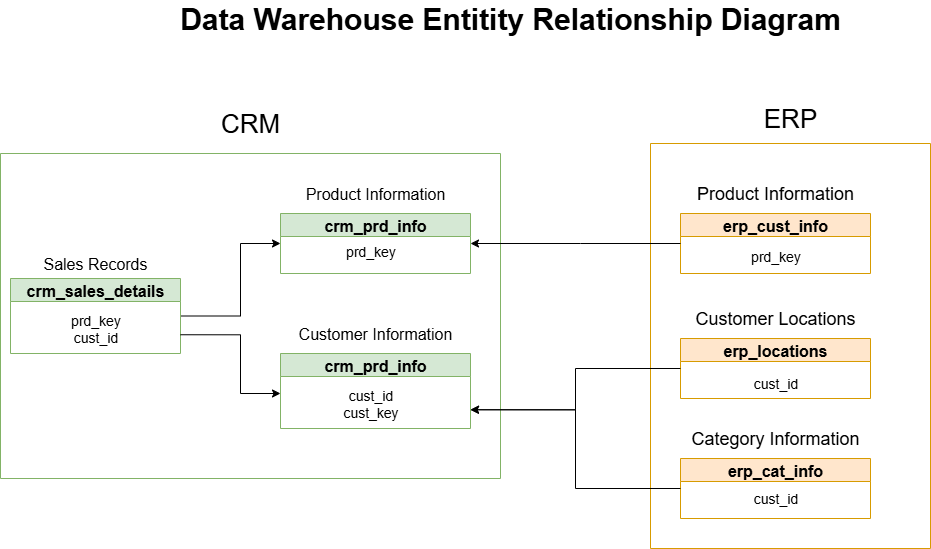

The diagram above was exported from draw.io. Its source (the exported page's mxGraphModel, read from the mxfile embedded in the PNG):
<mxGraphModel dx="786" dy="516" grid="1" gridSize="10" guides="1" tooltips="1" connect="1" arrows="1" fold="1" page="1" pageScale="1" pageWidth="827" pageHeight="1169" math="0" shadow="0">
  <root>
    <mxCell id="0" />
    <mxCell id="1" parent="0" />
    <mxCell id="v3jekzvOtnn3Ka0mdkfL-23" value="" style="swimlane;startSize=0;fillColor=#d5e8d4;strokeColor=#82b366;" parent="1" vertex="1">
      <mxGeometry x="10" y="190" width="500" height="325" as="geometry" />
    </mxCell>
    <mxCell id="v3jekzvOtnn3Ka0mdkfL-5" value="&lt;font style=&quot;font-size: 16px;&quot;&gt;crm_prd_info&lt;/font&gt;" style="swimlane;whiteSpace=wrap;html=1;startSize=23;fillColor=#d5e8d4;strokeColor=#82b366;" parent="v3jekzvOtnn3Ka0mdkfL-23" vertex="1">
      <mxGeometry x="280" y="60" width="190" height="60" as="geometry" />
    </mxCell>
    <mxCell id="v3jekzvOtnn3Ka0mdkfL-6" value="&lt;font style=&quot;font-size: 14px;&quot;&gt;prd_key&lt;/font&gt;&lt;div&gt;&lt;br&gt;&lt;/div&gt;" style="text;html=1;align=center;verticalAlign=middle;resizable=0;points=[];autosize=1;strokeColor=none;fillColor=none;" parent="v3jekzvOtnn3Ka0mdkfL-5" vertex="1">
      <mxGeometry x="55" y="25" width="70" height="40" as="geometry" />
    </mxCell>
    <mxCell id="v3jekzvOtnn3Ka0mdkfL-7" value="&lt;font style=&quot;font-size: 16px;&quot;&gt;crm_prd_info&lt;/font&gt;" style="swimlane;whiteSpace=wrap;html=1;startSize=23;fillColor=#d5e8d4;strokeColor=#82b366;" parent="v3jekzvOtnn3Ka0mdkfL-23" vertex="1">
      <mxGeometry x="280" y="200" width="190" height="75" as="geometry" />
    </mxCell>
    <mxCell id="v3jekzvOtnn3Ka0mdkfL-8" value="&lt;div&gt;&lt;span style=&quot;font-size: 14px;&quot;&gt;cust_id&lt;/span&gt;&lt;/div&gt;&lt;div&gt;&lt;span style=&quot;font-size: 14px;&quot;&gt;cust_key&lt;/span&gt;&lt;/div&gt;" style="text;html=1;align=center;verticalAlign=middle;resizable=0;points=[];autosize=1;strokeColor=none;fillColor=none;" parent="v3jekzvOtnn3Ka0mdkfL-7" vertex="1">
      <mxGeometry x="50" y="25" width="80" height="50" as="geometry" />
    </mxCell>
    <mxCell id="v3jekzvOtnn3Ka0mdkfL-10" value="&lt;span&gt;Product Information&lt;/span&gt;" style="text;html=1;align=center;verticalAlign=middle;whiteSpace=wrap;rounded=0;fontSize=16;" parent="v3jekzvOtnn3Ka0mdkfL-23" vertex="1">
      <mxGeometry x="280" y="30" width="190" height="20" as="geometry" />
    </mxCell>
    <mxCell id="v3jekzvOtnn3Ka0mdkfL-11" value="&lt;span&gt;Customer Information&lt;/span&gt;" style="text;html=1;align=center;verticalAlign=middle;whiteSpace=wrap;rounded=0;fontSize=16;" parent="v3jekzvOtnn3Ka0mdkfL-23" vertex="1">
      <mxGeometry x="280" y="170" width="190" height="20" as="geometry" />
    </mxCell>
    <mxCell id="v3jekzvOtnn3Ka0mdkfL-9" value="&lt;font&gt;Sales Records&lt;/font&gt;" style="text;html=1;align=center;verticalAlign=middle;whiteSpace=wrap;rounded=0;fontSize=16;" parent="v3jekzvOtnn3Ka0mdkfL-23" vertex="1">
      <mxGeometry y="100" width="190" height="20" as="geometry" />
    </mxCell>
    <mxCell id="v3jekzvOtnn3Ka0mdkfL-35" value="" style="edgeStyle=orthogonalEdgeStyle;rounded=0;orthogonalLoop=1;jettySize=auto;html=1;entryX=0;entryY=0.5;entryDx=0;entryDy=0;" parent="v3jekzvOtnn3Ka0mdkfL-23" source="v3jekzvOtnn3Ka0mdkfL-3" target="v3jekzvOtnn3Ka0mdkfL-5" edge="1">
      <mxGeometry relative="1" as="geometry">
        <Array as="points">
          <mxPoint x="240" y="163" />
          <mxPoint x="240" y="90" />
        </Array>
      </mxGeometry>
    </mxCell>
    <mxCell id="v3jekzvOtnn3Ka0mdkfL-3" value="&lt;font style=&quot;font-size: 16px;&quot;&gt;crm_sales_details&lt;/font&gt;" style="swimlane;whiteSpace=wrap;html=1;startSize=23;fillColor=#d5e8d4;strokeColor=#82b366;" parent="v3jekzvOtnn3Ka0mdkfL-23" vertex="1">
      <mxGeometry x="10" y="125" width="170" height="75" as="geometry" />
    </mxCell>
    <mxCell id="v3jekzvOtnn3Ka0mdkfL-4" value="&lt;font style=&quot;font-size: 14px;&quot;&gt;prd_key&lt;/font&gt;&lt;div&gt;&lt;font style=&quot;font-size: 14px;&quot;&gt;cust_id&lt;/font&gt;&lt;/div&gt;" style="text;html=1;align=center;verticalAlign=middle;resizable=0;points=[];autosize=1;strokeColor=none;fillColor=none;" parent="v3jekzvOtnn3Ka0mdkfL-3" vertex="1">
      <mxGeometry x="50" y="25" width="70" height="50" as="geometry" />
    </mxCell>
    <mxCell id="v3jekzvOtnn3Ka0mdkfL-36" value="" style="edgeStyle=orthogonalEdgeStyle;rounded=0;orthogonalLoop=1;jettySize=auto;html=1;exitX=1;exitY=0.75;exitDx=0;exitDy=0;" parent="v3jekzvOtnn3Ka0mdkfL-23" source="v3jekzvOtnn3Ka0mdkfL-3" edge="1">
      <mxGeometry relative="1" as="geometry">
        <mxPoint x="210" y="173" as="sourcePoint" />
        <mxPoint x="280" y="240" as="targetPoint" />
        <Array as="points">
          <mxPoint x="240" y="181" />
          <mxPoint x="240" y="240" />
          <mxPoint x="280" y="240" />
        </Array>
      </mxGeometry>
    </mxCell>
    <mxCell id="v3jekzvOtnn3Ka0mdkfL-24" value="&lt;font style=&quot;font-size: 26px;&quot;&gt;CRM&lt;/font&gt;" style="text;html=1;align=center;verticalAlign=middle;whiteSpace=wrap;rounded=0;" parent="1" vertex="1">
      <mxGeometry x="230" y="145" width="60" height="30" as="geometry" />
    </mxCell>
    <mxCell id="v3jekzvOtnn3Ka0mdkfL-28" value="" style="swimlane;startSize=0;fillColor=#ffe6cc;strokeColor=#d79b00;" parent="1" vertex="1">
      <mxGeometry x="660" y="180" width="280" height="405" as="geometry" />
    </mxCell>
    <mxCell id="v3jekzvOtnn3Ka0mdkfL-12" value="&lt;span style=&quot;font-size: 18px;&quot;&gt;Product Information&lt;/span&gt;" style="text;html=1;align=center;verticalAlign=middle;whiteSpace=wrap;rounded=0;" parent="v3jekzvOtnn3Ka0mdkfL-28" vertex="1">
      <mxGeometry x="30" y="40" width="190" height="20" as="geometry" />
    </mxCell>
    <mxCell id="v3jekzvOtnn3Ka0mdkfL-13" value="&lt;font style=&quot;font-size: 16px;&quot;&gt;erp_cust_info&lt;/font&gt;" style="swimlane;whiteSpace=wrap;html=1;startSize=23;fillColor=#ffe6cc;strokeColor=#d79b00;" parent="v3jekzvOtnn3Ka0mdkfL-28" vertex="1">
      <mxGeometry x="30" y="70" width="190" height="60" as="geometry" />
    </mxCell>
    <mxCell id="v3jekzvOtnn3Ka0mdkfL-14" value="&lt;font style=&quot;font-size: 14px;&quot;&gt;prd_key&lt;/font&gt;&lt;div&gt;&lt;br&gt;&lt;/div&gt;" style="text;html=1;align=center;verticalAlign=middle;resizable=0;points=[];autosize=1;strokeColor=none;fillColor=none;" parent="v3jekzvOtnn3Ka0mdkfL-13" vertex="1">
      <mxGeometry x="60" y="30" width="70" height="40" as="geometry" />
    </mxCell>
    <mxCell id="v3jekzvOtnn3Ka0mdkfL-20" value="&lt;span style=&quot;font-size: 18px;&quot;&gt;Customer Locations&lt;/span&gt;" style="text;html=1;align=center;verticalAlign=middle;whiteSpace=wrap;rounded=0;" parent="v3jekzvOtnn3Ka0mdkfL-28" vertex="1">
      <mxGeometry x="30" y="165" width="190" height="20" as="geometry" />
    </mxCell>
    <mxCell id="v3jekzvOtnn3Ka0mdkfL-18" value="&lt;font style=&quot;font-size: 16px;&quot;&gt;erp_locations&lt;/font&gt;" style="swimlane;whiteSpace=wrap;html=1;startSize=23;fillColor=#ffe6cc;strokeColor=#d79b00;" parent="v3jekzvOtnn3Ka0mdkfL-28" vertex="1">
      <mxGeometry x="30" y="195" width="190" height="60" as="geometry" />
    </mxCell>
    <mxCell id="v3jekzvOtnn3Ka0mdkfL-19" value="&lt;span style=&quot;font-size: 14px;&quot;&gt;cust_id&lt;/span&gt;" style="text;html=1;align=center;verticalAlign=middle;resizable=0;points=[];autosize=1;strokeColor=none;fillColor=none;" parent="v3jekzvOtnn3Ka0mdkfL-18" vertex="1">
      <mxGeometry x="60" y="30" width="70" height="30" as="geometry" />
    </mxCell>
    <mxCell id="v3jekzvOtnn3Ka0mdkfL-17" value="&lt;span style=&quot;font-size: 18px;&quot;&gt;Category Information&lt;/span&gt;" style="text;html=1;align=center;verticalAlign=middle;whiteSpace=wrap;rounded=0;" parent="v3jekzvOtnn3Ka0mdkfL-28" vertex="1">
      <mxGeometry x="30" y="285" width="190" height="20" as="geometry" />
    </mxCell>
    <mxCell id="v3jekzvOtnn3Ka0mdkfL-15" value="&lt;font style=&quot;font-size: 16px;&quot;&gt;erp_cat_info&lt;/font&gt;" style="swimlane;whiteSpace=wrap;html=1;startSize=23;fillColor=#ffe6cc;strokeColor=#d79b00;" parent="v3jekzvOtnn3Ka0mdkfL-28" vertex="1">
      <mxGeometry x="30" y="315" width="190" height="60" as="geometry" />
    </mxCell>
    <mxCell id="v3jekzvOtnn3Ka0mdkfL-16" value="&lt;div&gt;&lt;span style=&quot;font-size: 14px;&quot;&gt;cust_id&lt;/span&gt;&lt;/div&gt;" style="text;html=1;align=center;verticalAlign=middle;resizable=0;points=[];autosize=1;strokeColor=none;fillColor=none;" parent="v3jekzvOtnn3Ka0mdkfL-15" vertex="1">
      <mxGeometry x="60" y="25" width="70" height="30" as="geometry" />
    </mxCell>
    <mxCell id="v3jekzvOtnn3Ka0mdkfL-29" value="&lt;span style=&quot;font-size: 26px;&quot;&gt;ERP&lt;/span&gt;" style="text;html=1;align=center;verticalAlign=middle;whiteSpace=wrap;rounded=0;" parent="1" vertex="1">
      <mxGeometry x="770" y="140" width="60" height="30" as="geometry" />
    </mxCell>
    <mxCell id="v3jekzvOtnn3Ka0mdkfL-30" value="&lt;b style=&quot;&quot;&gt;&lt;font style=&quot;font-size: 30px;&quot;&gt;Data Warehouse Entitity Relationship Diagram&lt;/font&gt;&lt;/b&gt;" style="text;html=1;align=center;verticalAlign=middle;whiteSpace=wrap;rounded=0;" parent="1" vertex="1">
      <mxGeometry x="160" y="40" width="720" height="30" as="geometry" />
    </mxCell>
    <mxCell id="v3jekzvOtnn3Ka0mdkfL-40" value="" style="edgeStyle=orthogonalEdgeStyle;rounded=0;orthogonalLoop=1;jettySize=auto;html=1;entryX=1;entryY=0.5;entryDx=0;entryDy=0;" parent="1" source="v3jekzvOtnn3Ka0mdkfL-13" target="v3jekzvOtnn3Ka0mdkfL-5" edge="1">
      <mxGeometry relative="1" as="geometry">
        <Array as="points">
          <mxPoint x="590" y="280" />
          <mxPoint x="590" y="280" />
        </Array>
      </mxGeometry>
    </mxCell>
    <mxCell id="v3jekzvOtnn3Ka0mdkfL-52" value="" style="edgeStyle=orthogonalEdgeStyle;rounded=0;orthogonalLoop=1;jettySize=auto;html=1;entryX=1;entryY=0.75;entryDx=0;entryDy=0;" parent="1" source="v3jekzvOtnn3Ka0mdkfL-15" target="v3jekzvOtnn3Ka0mdkfL-7" edge="1">
      <mxGeometry relative="1" as="geometry">
        <mxPoint x="490" y="445" as="targetPoint" />
      </mxGeometry>
    </mxCell>
    <mxCell id="v3jekzvOtnn3Ka0mdkfL-53" value="" style="edgeStyle=orthogonalEdgeStyle;rounded=0;orthogonalLoop=1;jettySize=auto;html=1;entryDx=0;entryDy=0;entryX=1;entryY=0.75;" parent="1" source="v3jekzvOtnn3Ka0mdkfL-18" target="v3jekzvOtnn3Ka0mdkfL-7" edge="1">
      <mxGeometry relative="1" as="geometry">
        <mxPoint x="690" y="405" as="sourcePoint" />
        <mxPoint x="490" y="445" as="targetPoint" />
      </mxGeometry>
    </mxCell>
  </root>
</mxGraphModel>